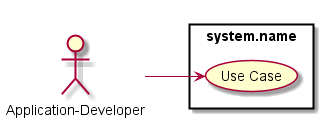

The diagram above was rendered by PlantUML. Its source (embedded in the PNG):
@startuml

left to right direction

:Application-Developer: as Actor

rectangle "system.name" {
    (Use Case) as U1
}

Actor --> U1

@enduml